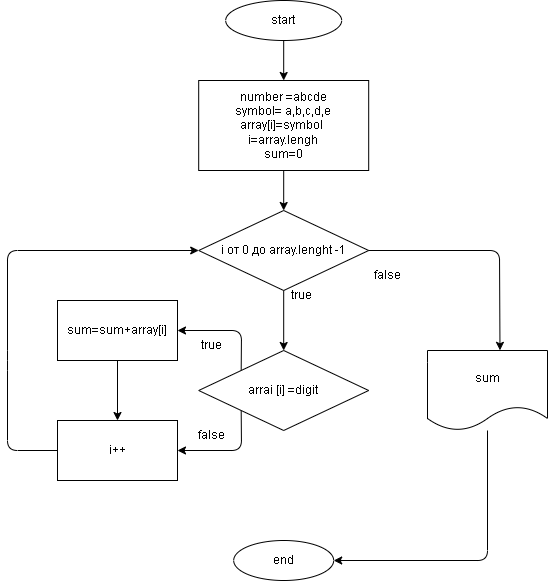

The diagram above was exported from draw.io. Its source (the exported page's mxGraphModel, read from the mxfile embedded in the PNG):
<mxGraphModel dx="1115" dy="561" grid="1" gridSize="10" guides="1" tooltips="1" connect="1" arrows="1" fold="1" page="1" pageScale="1" pageWidth="827" pageHeight="1169" math="0" shadow="0">
  <root>
    <mxCell id="0" />
    <mxCell id="1" parent="0" />
    <mxCell id="17" style="edgeStyle=none;html=1;exitX=0.5;exitY=1;exitDx=0;exitDy=0;" parent="1" source="2" target="3" edge="1">
      <mxGeometry relative="1" as="geometry" />
    </mxCell>
    <mxCell id="2" value="start" style="ellipse;whiteSpace=wrap;html=1;" parent="1" vertex="1">
      <mxGeometry x="338.19" y="90" width="116" height="40" as="geometry" />
    </mxCell>
    <mxCell id="34" style="edgeStyle=none;html=1;entryX=0.5;entryY=0;entryDx=0;entryDy=0;" edge="1" parent="1" source="3" target="31">
      <mxGeometry relative="1" as="geometry">
        <Array as="points" />
      </mxGeometry>
    </mxCell>
    <mxCell id="3" value="number =abcde&lt;br&gt;symbol= a,b,c,d,e&lt;br&gt;array[i]=symbol&amp;nbsp;&lt;br&gt;i=array.lengh&lt;br&gt;sum=0" style="rounded=0;whiteSpace=wrap;html=1;" parent="1" vertex="1">
      <mxGeometry x="311.19" y="170" width="170" height="90" as="geometry" />
    </mxCell>
    <mxCell id="39" style="edgeStyle=none;html=1;exitX=0;exitY=0;exitDx=0;exitDy=0;entryX=1;entryY=0.5;entryDx=0;entryDy=0;" edge="1" parent="1" source="4" target="37">
      <mxGeometry relative="1" as="geometry">
        <Array as="points">
          <mxPoint x="354" y="420" />
        </Array>
      </mxGeometry>
    </mxCell>
    <mxCell id="40" style="edgeStyle=none;html=1;exitX=0;exitY=1;exitDx=0;exitDy=0;entryX=1;entryY=0.5;entryDx=0;entryDy=0;" edge="1" parent="1" source="4" target="38">
      <mxGeometry relative="1" as="geometry">
        <Array as="points">
          <mxPoint x="354" y="540" />
        </Array>
      </mxGeometry>
    </mxCell>
    <mxCell id="4" value="arrai [i] =digit" style="rhombus;whiteSpace=wrap;html=1;" parent="1" vertex="1">
      <mxGeometry x="311.19" y="440" width="170" height="80" as="geometry" />
    </mxCell>
    <mxCell id="8" value="false" style="text;html=1;strokeColor=none;fillColor=none;align=center;verticalAlign=middle;whiteSpace=wrap;rounded=0;" parent="1" vertex="1">
      <mxGeometry x="470" y="350" width="60" height="30" as="geometry" />
    </mxCell>
    <mxCell id="10" value="end" style="ellipse;whiteSpace=wrap;html=1;" parent="1" vertex="1">
      <mxGeometry x="346.19" y="630" width="100" height="40" as="geometry" />
    </mxCell>
    <mxCell id="12" value="true" style="text;html=1;strokeColor=none;fillColor=none;align=center;verticalAlign=middle;whiteSpace=wrap;rounded=0;" parent="1" vertex="1">
      <mxGeometry x="384" y="370" width="60" height="30" as="geometry" />
    </mxCell>
    <mxCell id="35" style="edgeStyle=none;html=1;exitX=0.5;exitY=1;exitDx=0;exitDy=0;" edge="1" parent="1" source="31" target="4">
      <mxGeometry relative="1" as="geometry" />
    </mxCell>
    <mxCell id="50" style="edgeStyle=none;html=1;entryX=0.604;entryY=-0.002;entryDx=0;entryDy=0;entryPerimeter=0;" edge="1" parent="1" source="31" target="48">
      <mxGeometry relative="1" as="geometry">
        <Array as="points">
          <mxPoint x="612" y="340" />
        </Array>
      </mxGeometry>
    </mxCell>
    <mxCell id="31" value="i от 0 до array.lenght -1" style="rhombus;whiteSpace=wrap;html=1;" vertex="1" parent="1">
      <mxGeometry x="311.19" y="300" width="170" height="80" as="geometry" />
    </mxCell>
    <mxCell id="47" style="edgeStyle=none;html=1;exitX=0.5;exitY=1;exitDx=0;exitDy=0;entryX=0.5;entryY=0;entryDx=0;entryDy=0;" edge="1" parent="1" source="37" target="38">
      <mxGeometry relative="1" as="geometry" />
    </mxCell>
    <mxCell id="37" value="sum=sum+array[i]" style="rounded=0;whiteSpace=wrap;html=1;" vertex="1" parent="1">
      <mxGeometry x="170" y="390" width="120" height="60" as="geometry" />
    </mxCell>
    <mxCell id="43" style="edgeStyle=none;html=1;entryX=0;entryY=0.5;entryDx=0;entryDy=0;" edge="1" parent="1" source="38" target="31">
      <mxGeometry relative="1" as="geometry">
        <Array as="points">
          <mxPoint x="120" y="540" />
          <mxPoint x="120" y="450" />
          <mxPoint x="120" y="340" />
        </Array>
      </mxGeometry>
    </mxCell>
    <mxCell id="38" value="i++" style="rounded=0;whiteSpace=wrap;html=1;" vertex="1" parent="1">
      <mxGeometry x="170" y="510" width="120" height="60" as="geometry" />
    </mxCell>
    <mxCell id="41" value="true" style="text;html=1;strokeColor=none;fillColor=none;align=center;verticalAlign=middle;whiteSpace=wrap;rounded=0;" vertex="1" parent="1">
      <mxGeometry x="294" y="420" width="60" height="30" as="geometry" />
    </mxCell>
    <mxCell id="42" value="false" style="text;html=1;strokeColor=none;fillColor=none;align=center;verticalAlign=middle;whiteSpace=wrap;rounded=0;" vertex="1" parent="1">
      <mxGeometry x="294" y="510" width="60" height="30" as="geometry" />
    </mxCell>
    <mxCell id="51" style="edgeStyle=none;html=1;entryX=1;entryY=0.5;entryDx=0;entryDy=0;" edge="1" parent="1" source="48" target="10">
      <mxGeometry relative="1" as="geometry">
        <Array as="points">
          <mxPoint x="600" y="650" />
        </Array>
      </mxGeometry>
    </mxCell>
    <mxCell id="48" value="sum" style="shape=document;whiteSpace=wrap;html=1;boundedLbl=1;" vertex="1" parent="1">
      <mxGeometry x="540" y="440" width="120" height="80" as="geometry" />
    </mxCell>
  </root>
</mxGraphModel>